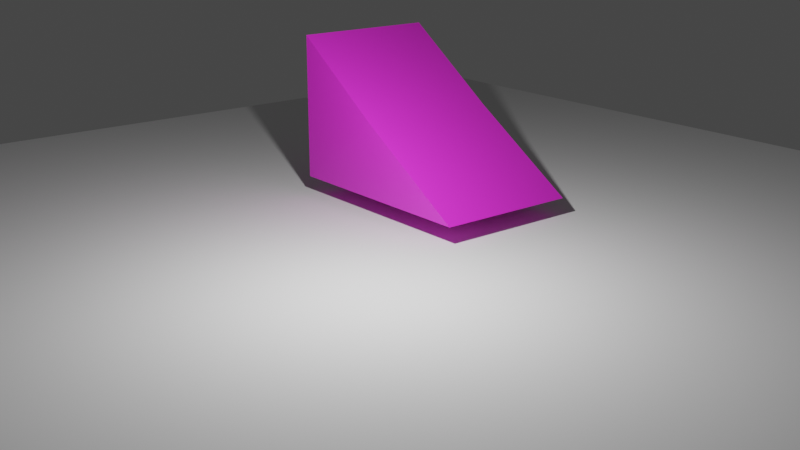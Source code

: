 # Source: plan-inclinat-roz.blend  (saved by Blender 2.91.10; exported with 4.5.12 LTS)
import bpy
from mathutils import Matrix  # noqa: F401  (used for matrix-valued properties, if any)

bpy.ops.wm.read_factory_settings(use_empty=True)
scene = bpy.context.scene
scene.name = 'Scene'

# ---- collections
col_collection = bpy.data.collections.new('Collection'); scene.collection.children.link(col_collection)

# ---- materials (node trees are filled in below, after node groups)
mat_material = bpy.data.materials.new('Material')
mat_material.alpha_threshold = 0.0
mat_material.use_transparent_shadow = False
mat_material.line_color = (0.0, 0.0, 0.0, 1.0)

# ---- material node trees
mat_material.use_nodes = True; mat_material.node_tree.nodes.clear()
_N = mat_material.node_tree.nodes; _L = mat_material.node_tree.links
n0 = _N.new('ShaderNodeOutputMaterial'); n0.name = 'Material Output'; n0.location = (300, 300)
n1 = _N.new('ShaderNodeBsdfPrincipled'); n1.name = 'Principled BSDF'; n1.location = (10, 300)
n1.distribution = 'GGX'
n1.subsurface_method = 'BURLEY'
n1.inputs[0].default_value = (0.8, 0.02768, 0.6925, 1.0)
n1.inputs[2].default_value = 0.4
n1.inputs[3].default_value = 1.45
n1.inputs[27].default_value = (0.0, 0.0, 0.0, 1.0)
n1.inputs[28].default_value = 1.0
_L.new(n1.outputs[0], n0.inputs[0])
n0.is_active_output = True

# ---- world
world_world = bpy.data.worlds.new('World'); scene.world = world_world
world_world.use_nodes = True; world_world.node_tree.nodes.clear()
_N = world_world.node_tree.nodes; _L = world_world.node_tree.links
n0 = _N.new('ShaderNodeOutputWorld'); n0.name = 'World Output'; n0.location = (300, 300)
n1 = _N.new('ShaderNodeBackground'); n1.name = 'Background'; n1.location = (10, 300)
n1.inputs[0].default_value = (0.05088, 0.05088, 0.05088, 1.0)
_L.new(n1.outputs[0], n0.inputs[0])
n0.is_active_output = True
world_world.color = (0.05088, 0.05088, 0.05088)
world_world.use_sun_shadow = False
world_world.sun_shadow_jitter_overblur = 0.0

# ---- cameras
cam_camera = bpy.data.cameras.new('Camera')
cam_camera.clip_end = 100.0
cam_camera.ortho_scale = 7.314

# ---- lights
light_light = bpy.data.lights.new('Light', 'POINT')
light_light.transmission_factor = 0.0
light_light.energy = 1000.0
light_light.shadow_soft_size = 0.1
light_light.shadow_maximum_resolution = 0.006
light_light.use_absolute_resolution = True

# ---- meshes
me_cube = bpy.data.meshes.new('Cube')
me_cube.from_pydata([(-0.04446, 0.9788, 0.02029), (1.0, 1.0, -1.0), (-0.04446, -1.021, 0.02029), (1.0, -1.0, -1.0), (-1.0, 1.0, 1.0), (-1.0, 1.0, -1.0), (-1.0, -1.0, 1.0), (-1.0, -1.0, -1.0)], [], [(0, 4, 6, 2), (3, 2, 6, 7), (7, 6, 4, 5), (5, 1, 3, 7), (1, 0, 2, 3), (5, 4, 0, 1)])
_uv = me_cube.uv_layers.new(name='UVMap')
_uv.uv.foreach_set('vector', [0.625, 0.5, 0.875, 0.5, 0.875, 0.75, 0.625, 0.75, 0.375, 0.75, 0.625, 0.75, 0.625, 1.0, 0.375, 1.0, 0.375, 0.0, 0.625, 0.0, 0.625, 0.25, 0.375, 0.25, 0.125, 0.5, 0.375, 0.5, 0.375, 0.75, 0.125, 0.75, 0.375, 0.5, 0.625, 0.5, 0.625, 0.75, 0.375, 0.75, 0.375, 0.25, 0.625, 0.25, 0.625, 0.5, 0.375, 0.5])
me_cube.materials.append(mat_material)
me_cube.use_remesh_preserve_volume = False
me_cube.use_remesh_preserve_attributes = False
me_cube.use_mirror_vertex_groups = False
me_cube.update()
me_plane = bpy.data.meshes.new('Plane')
me_plane.from_pydata([(-10.0, -10.0, 0.0), (10.0, -10.0, 0.0), (-10.0, 10.0, 0.0), (10.0, 10.0, 0.0)], [], [(0, 1, 3, 2)])
_uv = me_plane.uv_layers.new(name='UVMap')
_uv.uv.foreach_set('vector', [0.0, 0.0, 1.0, 0.0, 1.0, 1.0, 0.0, 1.0])
me_plane.use_remesh_fix_poles = True
me_plane.use_remesh_preserve_attributes = False
me_plane.use_mirror_vertex_groups = False
me_plane.update()

# ---- objects
ob_cube = bpy.data.objects.new('Cube', me_cube)
ob_light = bpy.data.objects.new('Light', light_light)
ob_camera = bpy.data.objects.new('Camera', cam_camera)
ob_plane = bpy.data.objects.new('Plane', me_plane)

# ---- transforms, parenting, visibility, modifiers, constraints
ob_cube.location = (-0.4236, 1.11, 1.678)
ob_cube.scale = (2.0, 1.329, 1.329)
ob_cube.lock_rotations_4d = False
ob_cube.empty_display_type = 'ARROWS'
ob_cube.lineart.crease_threshold = 0.0
ob_light.location = (2.548, -2.361, 4.031)
ob_light.rotation_euler = (0.6503, 0.05522, 1.866)
ob_light.lock_rotations_4d = False
ob_light.empty_display_type = 'ARROWS'
ob_light.color = (0.0, 0.0, 0.0, 0.0)
ob_light.lineart.crease_threshold = 0.0
ob_camera.location = (14.43, -11.6, 5.996)
ob_camera.rotation_euler = (1.255, -9.892e-07, 0.8931)
ob_camera.lock_rotations_4d = False
ob_camera.empty_display_type = 'ARROWS'
ob_camera.color = (0.0, 0.0, 0.0, 0.0)
ob_camera.display_type = 'WIRE'
ob_camera.lineart.crease_threshold = 0.0
ob_plane.location = (0.0, 0.0, 0.0)
ob_plane.lineart.crease_threshold = 0.0

# ---- collection membership
col_collection.objects.link(ob_cube)
col_collection.objects.link(ob_light)
col_collection.objects.link(ob_camera)
col_collection.objects.link(ob_plane)

# ---- scene / render settings (as saved in the file)
scene.camera = ob_camera
scene.frame_start = 1; scene.frame_end = 250; scene.frame_set(1)
scene.render.engine = 'BLENDER_EEVEE_NEXT'
scene.cycles.use_denoising = False
scene.cycles.samples = 128
scene.cycles.sampling_pattern = 'TABULATED_SOBOL'
scene.cycles.use_adaptive_sampling = False
scene.cycles.use_light_tree = False
scene.view_settings.view_transform = 'Filmic'
bpy.context.view_layer.update()
